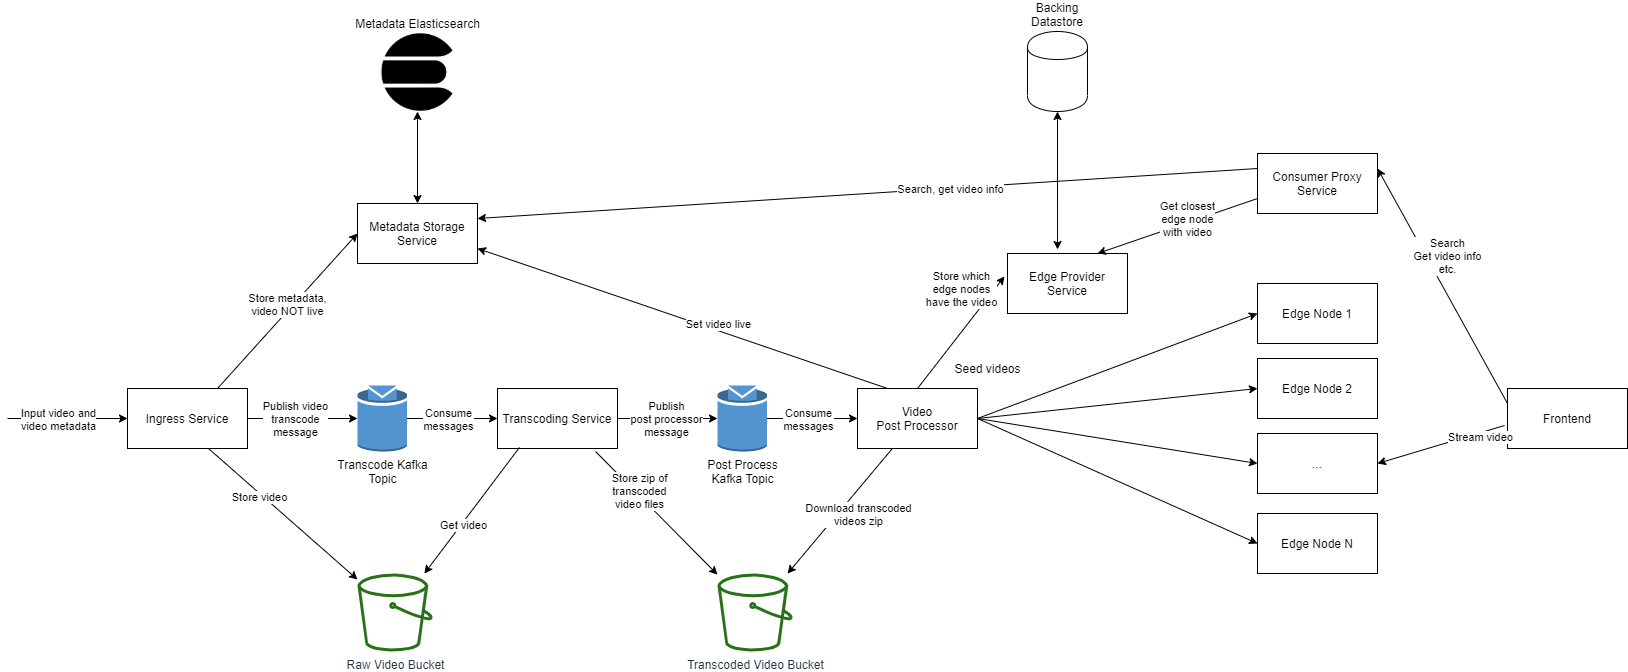

The diagram above was exported from draw.io. Its source (the exported page's mxGraphModel, read from the mxfile embedded in the PNG):
<mxGraphModel dx="1220" dy="1112" grid="1" gridSize="10" guides="1" tooltips="1" connect="1" arrows="1" fold="1" page="1" pageScale="1" pageWidth="1400" pageHeight="850" math="0" shadow="0">
  <root>
    <mxCell id="0" />
    <mxCell id="1" parent="0" />
    <mxCell id="CYzDyl5nTA3k12nvlH2C-1" value="Ingress Service" style="rounded=0;whiteSpace=wrap;html=1;" vertex="1" parent="1">
      <mxGeometry x="130" y="395" width="120" height="60" as="geometry" />
    </mxCell>
    <mxCell id="CYzDyl5nTA3k12nvlH2C-2" value="" style="endArrow=classic;html=1;entryX=0;entryY=0.5;entryDx=0;entryDy=0;" edge="1" parent="1" target="CYzDyl5nTA3k12nvlH2C-1">
      <mxGeometry width="50" height="50" relative="1" as="geometry">
        <mxPoint x="10" y="425" as="sourcePoint" />
        <mxPoint x="50" y="400" as="targetPoint" />
      </mxGeometry>
    </mxCell>
    <mxCell id="CYzDyl5nTA3k12nvlH2C-3" value="Input video and&lt;br&gt;video metadata" style="edgeLabel;html=1;align=center;verticalAlign=middle;resizable=0;points=[];" vertex="1" connectable="0" parent="CYzDyl5nTA3k12nvlH2C-2">
      <mxGeometry x="-0.3833" relative="1" as="geometry">
        <mxPoint x="13" as="offset" />
      </mxGeometry>
    </mxCell>
    <mxCell id="CYzDyl5nTA3k12nvlH2C-4" value="Metadata Storage Service" style="rounded=0;whiteSpace=wrap;html=1;" vertex="1" parent="1">
      <mxGeometry x="360" y="210" width="120" height="60" as="geometry" />
    </mxCell>
    <mxCell id="CYzDyl5nTA3k12nvlH2C-5" value="Metadata Elasticsearch" style="shape=image;html=1;verticalAlign=bottom;verticalLabelPosition=top;labelBackgroundColor=#ffffff;imageAspect=0;aspect=fixed;image=https://cdn4.iconfinder.com/data/icons/logos-brands-5/24/elasticsearch-128.png;labelPosition=center;align=center;" vertex="1" parent="1">
      <mxGeometry x="381" y="40" width="78" height="78" as="geometry" />
    </mxCell>
    <mxCell id="CYzDyl5nTA3k12nvlH2C-6" value="" style="endArrow=classic;startArrow=classic;html=1;entryX=0.5;entryY=1;entryDx=0;entryDy=0;exitX=0.5;exitY=0;exitDx=0;exitDy=0;" edge="1" parent="1" source="CYzDyl5nTA3k12nvlH2C-4" target="CYzDyl5nTA3k12nvlH2C-5">
      <mxGeometry width="50" height="50" relative="1" as="geometry">
        <mxPoint x="420" y="190" as="sourcePoint" />
        <mxPoint x="470" y="140" as="targetPoint" />
      </mxGeometry>
    </mxCell>
    <mxCell id="CYzDyl5nTA3k12nvlH2C-7" value="Transcode Kafka&lt;br&gt;Topic" style="outlineConnect=0;dashed=0;verticalLabelPosition=bottom;verticalAlign=top;align=center;html=1;shape=mxgraph.aws3.topic;fillColor=#5294CF;gradientColor=none;" vertex="1" parent="1">
      <mxGeometry x="360" y="392" width="49.5" height="66" as="geometry" />
    </mxCell>
    <mxCell id="CYzDyl5nTA3k12nvlH2C-8" value="" style="endArrow=classic;html=1;exitX=0.75;exitY=0;exitDx=0;exitDy=0;entryX=0;entryY=0.5;entryDx=0;entryDy=0;" edge="1" parent="1" source="CYzDyl5nTA3k12nvlH2C-1" target="CYzDyl5nTA3k12nvlH2C-4">
      <mxGeometry width="50" height="50" relative="1" as="geometry">
        <mxPoint x="180" y="380" as="sourcePoint" />
        <mxPoint x="230" y="330" as="targetPoint" />
      </mxGeometry>
    </mxCell>
    <mxCell id="CYzDyl5nTA3k12nvlH2C-9" value="Store metadata,&lt;br&gt;video NOT live" style="edgeLabel;html=1;align=center;verticalAlign=middle;resizable=0;points=[];" vertex="1" connectable="0" parent="CYzDyl5nTA3k12nvlH2C-8">
      <mxGeometry x="-0.1851" y="3" relative="1" as="geometry">
        <mxPoint x="15.25" y="-19.91" as="offset" />
      </mxGeometry>
    </mxCell>
    <mxCell id="CYzDyl5nTA3k12nvlH2C-10" value="Raw Video Bucket" style="outlineConnect=0;fontColor=#232F3E;gradientColor=none;fillColor=#277116;strokeColor=none;dashed=0;verticalLabelPosition=bottom;verticalAlign=top;align=center;html=1;fontSize=12;fontStyle=0;aspect=fixed;pointerEvents=1;shape=mxgraph.aws4.bucket;" vertex="1" parent="1">
      <mxGeometry x="360" y="580" width="75" height="78" as="geometry" />
    </mxCell>
    <mxCell id="CYzDyl5nTA3k12nvlH2C-11" value="" style="endArrow=classic;html=1;exitX=0.675;exitY=1;exitDx=0;exitDy=0;exitPerimeter=0;" edge="1" parent="1" source="CYzDyl5nTA3k12nvlH2C-1" target="CYzDyl5nTA3k12nvlH2C-10">
      <mxGeometry width="50" height="50" relative="1" as="geometry">
        <mxPoint x="250" y="570" as="sourcePoint" />
        <mxPoint x="300" y="520" as="targetPoint" />
      </mxGeometry>
    </mxCell>
    <mxCell id="CYzDyl5nTA3k12nvlH2C-12" value="Store video" style="edgeLabel;html=1;align=center;verticalAlign=middle;resizable=0;points=[];" vertex="1" connectable="0" parent="CYzDyl5nTA3k12nvlH2C-11">
      <mxGeometry x="-0.2973" y="-3" relative="1" as="geometry">
        <mxPoint as="offset" />
      </mxGeometry>
    </mxCell>
    <mxCell id="CYzDyl5nTA3k12nvlH2C-13" value="" style="endArrow=classic;html=1;exitX=1;exitY=0.5;exitDx=0;exitDy=0;entryX=0;entryY=0.5;entryDx=0;entryDy=0;entryPerimeter=0;" edge="1" parent="1" source="CYzDyl5nTA3k12nvlH2C-1" target="CYzDyl5nTA3k12nvlH2C-7">
      <mxGeometry width="50" height="50" relative="1" as="geometry">
        <mxPoint x="260" y="500" as="sourcePoint" />
        <mxPoint x="310" y="450" as="targetPoint" />
      </mxGeometry>
    </mxCell>
    <mxCell id="CYzDyl5nTA3k12nvlH2C-14" value="Publish video&lt;br&gt;transcode&lt;br&gt;message" style="edgeLabel;html=1;align=center;verticalAlign=middle;resizable=0;points=[];" vertex="1" connectable="0" parent="CYzDyl5nTA3k12nvlH2C-13">
      <mxGeometry x="-0.3714" y="-2" relative="1" as="geometry">
        <mxPoint x="12" y="-2" as="offset" />
      </mxGeometry>
    </mxCell>
    <mxCell id="CYzDyl5nTA3k12nvlH2C-15" value="Transcoding Service" style="rounded=0;whiteSpace=wrap;html=1;" vertex="1" parent="1">
      <mxGeometry x="500" y="395" width="120" height="60" as="geometry" />
    </mxCell>
    <mxCell id="CYzDyl5nTA3k12nvlH2C-16" value="" style="endArrow=classic;html=1;exitX=1;exitY=0.5;exitDx=0;exitDy=0;exitPerimeter=0;entryX=0;entryY=0.5;entryDx=0;entryDy=0;" edge="1" parent="1" source="CYzDyl5nTA3k12nvlH2C-7" target="CYzDyl5nTA3k12nvlH2C-15">
      <mxGeometry width="50" height="50" relative="1" as="geometry">
        <mxPoint x="460" y="410" as="sourcePoint" />
        <mxPoint x="510" y="360" as="targetPoint" />
      </mxGeometry>
    </mxCell>
    <mxCell id="CYzDyl5nTA3k12nvlH2C-17" value="Consume&lt;br&gt;messages" style="edgeLabel;html=1;align=center;verticalAlign=middle;resizable=0;points=[];" vertex="1" connectable="0" parent="CYzDyl5nTA3k12nvlH2C-16">
      <mxGeometry x="-0.3554" y="-1" relative="1" as="geometry">
        <mxPoint x="11.5" y="-1" as="offset" />
      </mxGeometry>
    </mxCell>
    <mxCell id="CYzDyl5nTA3k12nvlH2C-18" value="" style="endArrow=classic;html=1;exitX=0.183;exitY=0.983;exitDx=0;exitDy=0;exitPerimeter=0;" edge="1" parent="1" source="CYzDyl5nTA3k12nvlH2C-15" target="CYzDyl5nTA3k12nvlH2C-10">
      <mxGeometry width="50" height="50" relative="1" as="geometry">
        <mxPoint x="550" y="560" as="sourcePoint" />
        <mxPoint x="600" y="510" as="targetPoint" />
      </mxGeometry>
    </mxCell>
    <mxCell id="CYzDyl5nTA3k12nvlH2C-20" value="Get video" style="edgeLabel;html=1;align=center;verticalAlign=middle;resizable=0;points=[];" vertex="1" connectable="0" parent="CYzDyl5nTA3k12nvlH2C-18">
      <mxGeometry x="0.2155" y="2" relative="1" as="geometry">
        <mxPoint as="offset" />
      </mxGeometry>
    </mxCell>
    <mxCell id="CYzDyl5nTA3k12nvlH2C-21" value="" style="endArrow=classic;html=1;exitX=0.817;exitY=1.05;exitDx=0;exitDy=0;exitPerimeter=0;" edge="1" parent="1" source="CYzDyl5nTA3k12nvlH2C-15" target="CYzDyl5nTA3k12nvlH2C-36">
      <mxGeometry width="50" height="50" relative="1" as="geometry">
        <mxPoint x="500" y="630" as="sourcePoint" />
        <mxPoint x="550" y="580" as="targetPoint" />
      </mxGeometry>
    </mxCell>
    <mxCell id="CYzDyl5nTA3k12nvlH2C-22" value="Store zip of&lt;br&gt;transcoded&lt;br&gt;video files" style="edgeLabel;html=1;align=center;verticalAlign=middle;resizable=0;points=[];" vertex="1" connectable="0" parent="CYzDyl5nTA3k12nvlH2C-21">
      <mxGeometry x="-0.3238" y="3" relative="1" as="geometry">
        <mxPoint as="offset" />
      </mxGeometry>
    </mxCell>
    <mxCell id="CYzDyl5nTA3k12nvlH2C-23" value="" style="endArrow=classic;html=1;exitX=1;exitY=0.5;exitDx=0;exitDy=0;entryX=0;entryY=0.5;entryDx=0;entryDy=0;entryPerimeter=0;" edge="1" parent="1" source="CYzDyl5nTA3k12nvlH2C-15" target="CYzDyl5nTA3k12nvlH2C-25">
      <mxGeometry width="50" height="50" relative="1" as="geometry">
        <mxPoint x="750" y="460" as="sourcePoint" />
        <mxPoint x="750" y="425" as="targetPoint" />
      </mxGeometry>
    </mxCell>
    <mxCell id="CYzDyl5nTA3k12nvlH2C-24" value="Publish&lt;br&gt;post processor&lt;br&gt;message" style="edgeLabel;html=1;align=center;verticalAlign=middle;resizable=0;points=[];" vertex="1" connectable="0" parent="CYzDyl5nTA3k12nvlH2C-23">
      <mxGeometry x="-0.4462" y="2" relative="1" as="geometry">
        <mxPoint x="20" y="2" as="offset" />
      </mxGeometry>
    </mxCell>
    <mxCell id="CYzDyl5nTA3k12nvlH2C-25" value="Post Process&lt;br&gt;Kafka Topic" style="outlineConnect=0;dashed=0;verticalLabelPosition=bottom;verticalAlign=top;align=center;html=1;shape=mxgraph.aws3.topic;fillColor=#5294CF;gradientColor=none;" vertex="1" parent="1">
      <mxGeometry x="720" y="392" width="49.5" height="66" as="geometry" />
    </mxCell>
    <mxCell id="CYzDyl5nTA3k12nvlH2C-28" value="" style="endArrow=classic;html=1;exitX=1;exitY=0.5;exitDx=0;exitDy=0;exitPerimeter=0;entryX=0;entryY=0.5;entryDx=0;entryDy=0;" edge="1" parent="1" source="CYzDyl5nTA3k12nvlH2C-25" target="CYzDyl5nTA3k12nvlH2C-31">
      <mxGeometry width="50" height="50" relative="1" as="geometry">
        <mxPoint x="870" y="430" as="sourcePoint" />
        <mxPoint x="860" y="425" as="targetPoint" />
      </mxGeometry>
    </mxCell>
    <mxCell id="CYzDyl5nTA3k12nvlH2C-29" value="Consume&lt;br&gt;messages" style="edgeLabel;html=1;align=center;verticalAlign=middle;resizable=0;points=[];" vertex="1" connectable="0" parent="CYzDyl5nTA3k12nvlH2C-28">
      <mxGeometry x="-0.3702" relative="1" as="geometry">
        <mxPoint x="12.5" as="offset" />
      </mxGeometry>
    </mxCell>
    <mxCell id="CYzDyl5nTA3k12nvlH2C-31" value="Video&lt;br&gt;Post Processor" style="rounded=0;whiteSpace=wrap;html=1;" vertex="1" parent="1">
      <mxGeometry x="860" y="395" width="120" height="60" as="geometry" />
    </mxCell>
    <mxCell id="CYzDyl5nTA3k12nvlH2C-32" value="" style="endArrow=classic;html=1;entryX=1;entryY=0.75;entryDx=0;entryDy=0;exitX=0.25;exitY=0;exitDx=0;exitDy=0;" edge="1" parent="1" source="CYzDyl5nTA3k12nvlH2C-31" target="CYzDyl5nTA3k12nvlH2C-4">
      <mxGeometry width="50" height="50" relative="1" as="geometry">
        <mxPoint x="850" y="350" as="sourcePoint" />
        <mxPoint x="900" y="300" as="targetPoint" />
      </mxGeometry>
    </mxCell>
    <mxCell id="CYzDyl5nTA3k12nvlH2C-33" value="Set video live" style="edgeLabel;html=1;align=center;verticalAlign=middle;resizable=0;points=[];" vertex="1" connectable="0" parent="CYzDyl5nTA3k12nvlH2C-32">
      <mxGeometry x="-0.2554" y="-2" relative="1" as="geometry">
        <mxPoint x="-18.28" y="-11.08" as="offset" />
      </mxGeometry>
    </mxCell>
    <mxCell id="CYzDyl5nTA3k12nvlH2C-36" value="Transcoded Video Bucket" style="outlineConnect=0;fontColor=#232F3E;gradientColor=none;fillColor=#277116;strokeColor=none;dashed=0;verticalLabelPosition=bottom;verticalAlign=top;align=center;html=1;fontSize=12;fontStyle=0;aspect=fixed;pointerEvents=1;shape=mxgraph.aws4.bucket;direction=east;" vertex="1" parent="1">
      <mxGeometry x="720" y="580" width="75" height="78" as="geometry" />
    </mxCell>
    <mxCell id="CYzDyl5nTA3k12nvlH2C-37" value="" style="endArrow=classic;html=1;" edge="1" parent="1" source="CYzDyl5nTA3k12nvlH2C-31" target="CYzDyl5nTA3k12nvlH2C-36">
      <mxGeometry width="50" height="50" relative="1" as="geometry">
        <mxPoint x="860" y="570" as="sourcePoint" />
        <mxPoint x="910" y="520" as="targetPoint" />
      </mxGeometry>
    </mxCell>
    <mxCell id="CYzDyl5nTA3k12nvlH2C-38" value="Download transcoded&lt;br&gt;videos zip" style="edgeLabel;html=1;align=center;verticalAlign=middle;resizable=0;points=[];" vertex="1" connectable="0" parent="CYzDyl5nTA3k12nvlH2C-37">
      <mxGeometry x="0.3503" y="2" relative="1" as="geometry">
        <mxPoint x="34.23" y="-20.61" as="offset" />
      </mxGeometry>
    </mxCell>
    <mxCell id="CYzDyl5nTA3k12nvlH2C-39" value="Edge Node 1" style="rounded=0;whiteSpace=wrap;html=1;" vertex="1" parent="1">
      <mxGeometry x="1260" y="290" width="120" height="60" as="geometry" />
    </mxCell>
    <mxCell id="CYzDyl5nTA3k12nvlH2C-40" value="Edge Node 2" style="rounded=0;whiteSpace=wrap;html=1;" vertex="1" parent="1">
      <mxGeometry x="1260" y="365" width="120" height="60" as="geometry" />
    </mxCell>
    <mxCell id="CYzDyl5nTA3k12nvlH2C-41" value="..." style="rounded=0;whiteSpace=wrap;html=1;" vertex="1" parent="1">
      <mxGeometry x="1260" y="440" width="120" height="60" as="geometry" />
    </mxCell>
    <mxCell id="CYzDyl5nTA3k12nvlH2C-42" value="Edge Node N" style="rounded=0;whiteSpace=wrap;html=1;" vertex="1" parent="1">
      <mxGeometry x="1260" y="520" width="120" height="60" as="geometry" />
    </mxCell>
    <mxCell id="CYzDyl5nTA3k12nvlH2C-43" value="" style="endArrow=classic;html=1;exitX=1;exitY=0.5;exitDx=0;exitDy=0;entryX=0;entryY=0.5;entryDx=0;entryDy=0;" edge="1" parent="1" source="CYzDyl5nTA3k12nvlH2C-31" target="CYzDyl5nTA3k12nvlH2C-39">
      <mxGeometry width="50" height="50" relative="1" as="geometry">
        <mxPoint x="920" y="340" as="sourcePoint" />
        <mxPoint x="970" y="290" as="targetPoint" />
      </mxGeometry>
    </mxCell>
    <mxCell id="CYzDyl5nTA3k12nvlH2C-44" value="" style="endArrow=classic;html=1;exitX=1;exitY=0.5;exitDx=0;exitDy=0;entryX=0;entryY=0.5;entryDx=0;entryDy=0;" edge="1" parent="1" source="CYzDyl5nTA3k12nvlH2C-31" target="CYzDyl5nTA3k12nvlH2C-40">
      <mxGeometry width="50" height="50" relative="1" as="geometry">
        <mxPoint x="1010" y="460" as="sourcePoint" />
        <mxPoint x="1060" y="410" as="targetPoint" />
      </mxGeometry>
    </mxCell>
    <mxCell id="CYzDyl5nTA3k12nvlH2C-45" value="" style="endArrow=classic;html=1;entryX=0;entryY=0.5;entryDx=0;entryDy=0;exitX=1;exitY=0.5;exitDx=0;exitDy=0;" edge="1" parent="1" source="CYzDyl5nTA3k12nvlH2C-31" target="CYzDyl5nTA3k12nvlH2C-41">
      <mxGeometry width="50" height="50" relative="1" as="geometry">
        <mxPoint x="940" y="690" as="sourcePoint" />
        <mxPoint x="990" y="640" as="targetPoint" />
      </mxGeometry>
    </mxCell>
    <mxCell id="CYzDyl5nTA3k12nvlH2C-46" value="" style="endArrow=classic;html=1;entryX=0;entryY=0.5;entryDx=0;entryDy=0;exitX=1;exitY=0.5;exitDx=0;exitDy=0;" edge="1" parent="1" source="CYzDyl5nTA3k12nvlH2C-31" target="CYzDyl5nTA3k12nvlH2C-42">
      <mxGeometry width="50" height="50" relative="1" as="geometry">
        <mxPoint x="980" y="510" as="sourcePoint" />
        <mxPoint x="990" y="560" as="targetPoint" />
      </mxGeometry>
    </mxCell>
    <mxCell id="CYzDyl5nTA3k12nvlH2C-47" value="Seed videos" style="text;html=1;align=center;verticalAlign=middle;resizable=0;points=[];autosize=1;labelBackgroundColor=#ffffff;" vertex="1" parent="1">
      <mxGeometry x="950" y="365" width="80" height="20" as="geometry" />
    </mxCell>
    <mxCell id="CYzDyl5nTA3k12nvlH2C-49" value="Edge Provider&lt;br&gt;Service" style="rounded=0;whiteSpace=wrap;html=1;labelBackgroundColor=#ffffff;" vertex="1" parent="1">
      <mxGeometry x="1010" y="260" width="120" height="60" as="geometry" />
    </mxCell>
    <mxCell id="CYzDyl5nTA3k12nvlH2C-50" value="" style="endArrow=classic;html=1;exitX=0.5;exitY=0;exitDx=0;exitDy=0;entryX=-0.025;entryY=0.383;entryDx=0;entryDy=0;entryPerimeter=0;" edge="1" parent="1" source="CYzDyl5nTA3k12nvlH2C-31" target="CYzDyl5nTA3k12nvlH2C-49">
      <mxGeometry width="50" height="50" relative="1" as="geometry">
        <mxPoint x="980" y="720" as="sourcePoint" />
        <mxPoint x="1030" y="670" as="targetPoint" />
      </mxGeometry>
    </mxCell>
    <mxCell id="CYzDyl5nTA3k12nvlH2C-51" value="Store which&lt;br&gt;edge nodes&lt;br&gt;have the video" style="edgeLabel;html=1;align=center;verticalAlign=middle;resizable=0;points=[];" vertex="1" connectable="0" parent="CYzDyl5nTA3k12nvlH2C-50">
      <mxGeometry x="0.1534" y="1" relative="1" as="geometry">
        <mxPoint x="-6.449999999999999" y="-33.8" as="offset" />
      </mxGeometry>
    </mxCell>
    <mxCell id="CYzDyl5nTA3k12nvlH2C-52" value="Consumer Proxy&lt;br&gt;Service" style="rounded=0;whiteSpace=wrap;html=1;labelBackgroundColor=#ffffff;" vertex="1" parent="1">
      <mxGeometry x="1260" y="160" width="120" height="60" as="geometry" />
    </mxCell>
    <mxCell id="CYzDyl5nTA3k12nvlH2C-53" value="Frontend" style="rounded=0;whiteSpace=wrap;html=1;labelBackgroundColor=#ffffff;" vertex="1" parent="1">
      <mxGeometry x="1510" y="395" width="120" height="60" as="geometry" />
    </mxCell>
    <mxCell id="CYzDyl5nTA3k12nvlH2C-54" value="" style="endArrow=classic;html=1;exitX=0;exitY=0.25;exitDx=0;exitDy=0;entryX=1;entryY=0.25;entryDx=0;entryDy=0;" edge="1" parent="1" source="CYzDyl5nTA3k12nvlH2C-53" target="CYzDyl5nTA3k12nvlH2C-52">
      <mxGeometry width="50" height="50" relative="1" as="geometry">
        <mxPoint x="1380" y="560" as="sourcePoint" />
        <mxPoint x="1430" y="510" as="targetPoint" />
      </mxGeometry>
    </mxCell>
    <mxCell id="CYzDyl5nTA3k12nvlH2C-55" value="Search&lt;br&gt;Get video info&lt;br&gt;etc." style="edgeLabel;html=1;align=center;verticalAlign=middle;resizable=0;points=[];" vertex="1" connectable="0" parent="CYzDyl5nTA3k12nvlH2C-54">
      <mxGeometry x="0.2615" y="1" relative="1" as="geometry">
        <mxPoint x="22" as="offset" />
      </mxGeometry>
    </mxCell>
    <mxCell id="CYzDyl5nTA3k12nvlH2C-56" value="" style="endArrow=classic;html=1;exitX=-0.025;exitY=0.617;exitDx=0;exitDy=0;entryX=1;entryY=0.5;entryDx=0;entryDy=0;exitPerimeter=0;" edge="1" parent="1" source="CYzDyl5nTA3k12nvlH2C-53" target="CYzDyl5nTA3k12nvlH2C-41">
      <mxGeometry width="50" height="50" relative="1" as="geometry">
        <mxPoint x="1290" y="640" as="sourcePoint" />
        <mxPoint x="1340" y="590" as="targetPoint" />
      </mxGeometry>
    </mxCell>
    <mxCell id="CYzDyl5nTA3k12nvlH2C-57" value="Stream video" style="edgeLabel;html=1;align=center;verticalAlign=middle;resizable=0;points=[];" vertex="1" connectable="0" parent="CYzDyl5nTA3k12nvlH2C-56">
      <mxGeometry x="-0.4056" relative="1" as="geometry">
        <mxPoint x="12.54" as="offset" />
      </mxGeometry>
    </mxCell>
    <mxCell id="CYzDyl5nTA3k12nvlH2C-59" value="" style="endArrow=classic;html=1;exitX=0;exitY=0.75;exitDx=0;exitDy=0;entryX=0.75;entryY=0;entryDx=0;entryDy=0;" edge="1" parent="1" source="CYzDyl5nTA3k12nvlH2C-52" target="CYzDyl5nTA3k12nvlH2C-49">
      <mxGeometry width="50" height="50" relative="1" as="geometry">
        <mxPoint x="1040" y="220" as="sourcePoint" />
        <mxPoint x="1090" y="170" as="targetPoint" />
      </mxGeometry>
    </mxCell>
    <mxCell id="CYzDyl5nTA3k12nvlH2C-60" value="Get closest&lt;br&gt;edge node&lt;br&gt;with video" style="edgeLabel;html=1;align=center;verticalAlign=middle;resizable=0;points=[];" vertex="1" connectable="0" parent="CYzDyl5nTA3k12nvlH2C-59">
      <mxGeometry x="0.2616" relative="1" as="geometry">
        <mxPoint x="30.78" y="-14.09" as="offset" />
      </mxGeometry>
    </mxCell>
    <mxCell id="CYzDyl5nTA3k12nvlH2C-61" value="" style="endArrow=classic;html=1;exitX=0;exitY=0.25;exitDx=0;exitDy=0;entryX=1;entryY=0.25;entryDx=0;entryDy=0;" edge="1" parent="1" source="CYzDyl5nTA3k12nvlH2C-52" target="CYzDyl5nTA3k12nvlH2C-4">
      <mxGeometry width="50" height="50" relative="1" as="geometry">
        <mxPoint x="890" y="130" as="sourcePoint" />
        <mxPoint x="940" y="80" as="targetPoint" />
      </mxGeometry>
    </mxCell>
    <mxCell id="CYzDyl5nTA3k12nvlH2C-62" value="Search, get video info" style="edgeLabel;html=1;align=center;verticalAlign=middle;resizable=0;points=[];" vertex="1" connectable="0" parent="CYzDyl5nTA3k12nvlH2C-61">
      <mxGeometry x="-0.2126" y="1" relative="1" as="geometry">
        <mxPoint as="offset" />
      </mxGeometry>
    </mxCell>
    <mxCell id="CYzDyl5nTA3k12nvlH2C-63" value="" style="endArrow=classic;startArrow=classic;html=1;exitX=0.417;exitY=-0.067;exitDx=0;exitDy=0;exitPerimeter=0;entryX=0.5;entryY=1;entryDx=0;entryDy=0;" edge="1" parent="1" source="CYzDyl5nTA3k12nvlH2C-49" target="CYzDyl5nTA3k12nvlH2C-64">
      <mxGeometry width="50" height="50" relative="1" as="geometry">
        <mxPoint x="1060" y="140" as="sourcePoint" />
        <mxPoint x="1060" y="100" as="targetPoint" />
      </mxGeometry>
    </mxCell>
    <mxCell id="CYzDyl5nTA3k12nvlH2C-64" value="Backing Datastore" style="shape=cylinder;whiteSpace=wrap;html=1;boundedLbl=1;backgroundOutline=1;labelBackgroundColor=#ffffff;labelPosition=center;verticalLabelPosition=top;align=center;verticalAlign=bottom;" vertex="1" parent="1">
      <mxGeometry x="1030" y="38" width="60" height="80" as="geometry" />
    </mxCell>
  </root>
</mxGraphModel>